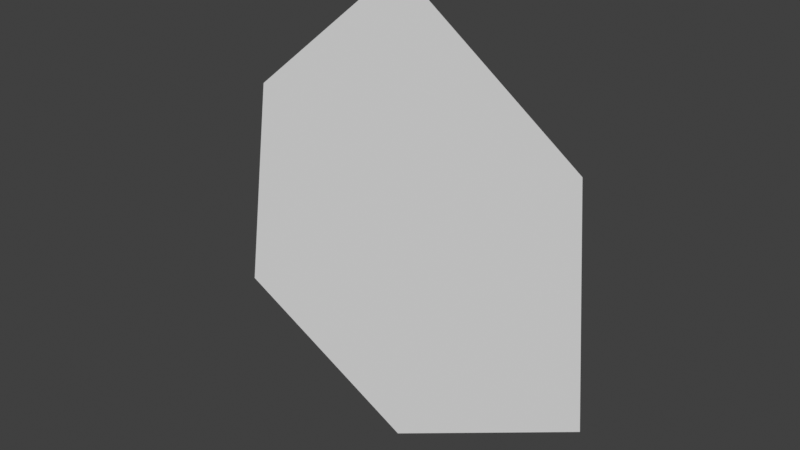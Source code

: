 # Source: torch_flame.blend  (saved by Blender 4.0.36; exported with 4.5.12 LTS)
import bpy
from mathutils import Matrix  # noqa: F401  (used for matrix-valued properties, if any)

bpy.ops.wm.read_factory_settings(use_empty=True)
scene = bpy.context.scene
scene.name = 'Scene'

# ---- collections
col_collection = bpy.data.collections.new('Collection'); scene.collection.children.link(col_collection)

# ---- materials (node trees are filled in below, after node groups)
mat_materials_objects_fire = bpy.data.materials.new('materials/objects/fire')

# ---- material node trees

# ---- world
world_world = bpy.data.worlds.new('World'); scene.world = world_world
world_world.use_nodes = True; world_world.node_tree.nodes.clear()
_N = world_world.node_tree.nodes; _L = world_world.node_tree.links
n0 = _N.new('ShaderNodeOutputWorld'); n0.name = 'World Output'; n0.location = (300, 300)
n1 = _N.new('ShaderNodeBackground'); n1.name = 'Background'; n1.location = (10, 300)
n1.inputs[0].default_value = (0.05088, 0.05088, 0.05088, 1.0)
_L.new(n1.outputs[0], n0.inputs[0])
n0.is_active_output = True
world_world.color = (0.05088, 0.05088, 0.05088)
world_world.use_sun_shadow = False
world_world.sun_shadow_jitter_overblur = 0.0

# ---- meshes
me_fire = bpy.data.meshes.new('fire')
me_fire.from_pydata([(-0.5142, -0.07278, -0.06663), (-0.005537, -0.07278, -0.3414), (-0.0009457, -0.07278, -0.026), (-0.002249, -0.07278, 0.8704), (0.5172, -0.07278, -0.07838), (0.4715, -0.07278, 0.5245), (-0.433, -0.07278, 0.5125), (0.2607, -0.07278, 0.2789), (0.26, -0.07278, -0.05239), (-0.2602, -0.07278, 0.2971), (-0.001791, -0.07278, 0.5556), (-0.003931, -0.07278, -0.2311), (-0.301, -0.07278, -0.04976)], [], [(0, 1, 11, 12), (2, 9, 12), (4, 8, 11, 1), (5, 7, 8, 4), (2, 10, 9), (5, 3, 10, 7), (8, 7, 2), (12, 11, 2), (9, 10, 3, 6), (12, 9, 6, 0), (7, 10, 2), (11, 8, 2)])
_uv = me_fire.uv_layers.new(name='UVMap')
_uv.uv.foreach_set('vector', [-0.03597, 0.2705, 0.4734, -0.004621, 0.475, 0.1379, 0.1775, 0.3255, 0.478, 0.4028, 0.3234, 0.605, 0.1775, 0.3255, 0.9968, 0.2587, 0.7393, 0.3303, 0.475, 0.1379, 0.4734, -0.004621, 0.7367, 0.7338, 0.6213, 0.5861, 0.7393, 0.3303, 0.9968, 0.2587, 0.478, 0.4028, 0.4771, 0.9258, 0.3234, 0.605, 0.7367, 0.7338, 0.4767, 1.209, 0.4771, 0.9258, 0.6213, 0.5861, 0.7393, 0.3303, 0.6213, 0.5861, 0.478, 0.4028, 0.1775, 0.3255, 0.475, 0.1379, 0.478, 0.4028, 0.3234, 0.605, 0.4771, 0.9258, 0.4767, 1.209, 0.2203, 0.7397, 0.1775, 0.3255, 0.3234, 0.605, 0.2203, 0.7397, -0.03597, 0.2705, 0.6213, 0.5861, 0.4771, 0.9258, 0.478, 0.4028, 0.475, 0.1379, 0.7393, 0.3303, 0.478, 0.4028])
_ca = me_fire.color_attributes.new('Color', 'BYTE_COLOR', 'CORNER')
_ca.data.foreach_set('color', [0.9911, 0.9911, 0.9911, 0.0, 1.0, 1.0, 1.0, 0.0, 0.0, 0.0, 0.0, 1.0, 0.0, 0.0, 0.0, 1.0, 0.0, 0.0, 0.0, 1.0, 0.0, 0.0, 0.0, 1.0, 0.0, 0.0, 0.0, 1.0, 1.0, 1.0, 1.0, 0.0, 0.0, 0.0, 0.0, 1.0, 0.0, 0.0, 0.0, 1.0, 1.0, 1.0, 1.0, 0.0, 1.0, 1.0, 1.0, 0.0, 0.0, 0.0, 0.0, 1.0, 0.0, 0.0, 0.0, 1.0, 1.0, 1.0, 1.0, 0.0, 0.0, 0.0, 0.0, 1.0, 0.0, 0.0, 0.0, 1.0, 0.0, 0.0, 0.0, 1.0, 1.0, 1.0, 1.0, 0.0, 1.0, 1.0, 1.0, 0.0, 0.0, 0.0, 0.0, 1.0, 0.0, 0.0, 0.0, 1.0, 0.0, 0.0, 0.0, 1.0, 0.0, 0.0, 0.0, 1.0, 0.0, 0.0, 0.0, 1.0, 0.0, 0.0, 0.0, 1.0, 0.0, 0.0, 0.0, 1.0, 0.0, 0.0, 0.0, 1.0, 0.0, 0.0, 0.0, 1.0, 0.0, 0.0, 0.0, 1.0, 1.0, 1.0, 1.0, 0.0, 1.0, 1.0, 1.0, 0.0, 0.0, 0.0, 0.0, 1.0, 0.0, 0.0, 0.0, 1.0, 1.0, 1.0, 1.0, 0.0, 0.9911, 0.9911, 0.9911, 0.0, 0.0, 0.0, 0.0, 1.0, 0.0, 0.0, 0.0, 1.0, 0.0, 0.0, 0.0, 1.0, 0.0, 0.0, 0.0, 1.0, 0.0, 0.0, 0.0, 1.0, 0.0, 0.0, 0.0, 1.0])
me_fire.materials.append(mat_materials_objects_fire)
me_fire.use_paint_bone_selection = False
me_fire.use_paint_mask_vertex = True
me_fire.update()

# ---- objects
ob_fire = bpy.data.objects.new('fire', me_fire)

# ---- transforms, parenting, visibility, modifiers, constraints
ob_fire.location = (0.0, 1.469e-08, 0.0)
ob_fire.show_wire = True

# ---- collection membership
col_collection.objects.link(ob_fire)

# ---- scene / render settings (as saved in the file)
scene.frame_start = 1; scene.frame_end = 250; scene.frame_set(1)
scene.render.engine = 'BLENDER_EEVEE_NEXT'
scene.cycles.sampling_pattern = 'TABULATED_SOBOL'
scene.view_settings.view_transform = 'Standard'
bpy.context.view_layer.update()

# ---- added for rendering (the .blend has no active camera and no usable light): camera, sun
cam_auto = bpy.data.cameras.new('AutoCamera')
cam_auto.lens = 50.0
cam_auto.sensor_width = 36.0
cam_auto.clip_end = 1000.0
ob_auto_camera = bpy.data.objects.new('AutoCamera', cam_auto)
scene.collection.objects.link(ob_auto_camera)
ob_auto_camera.location = (1.4738, -1.83955, 1.44237)
ob_auto_camera.rotation_euler = (1.09748, -7.21219e-08, 0.694738)
scene.camera = ob_auto_camera
light_auto_sun = bpy.data.lights.new('AutoSun', 'SUN')
light_auto_sun.energy = 3.0
light_auto_sun.angle = 0.0523599
ob_auto_sun = bpy.data.objects.new('AutoSun', light_auto_sun)
scene.collection.objects.link(ob_auto_sun)
ob_auto_sun.rotation_euler = (0.872665, 0.174533, 0.523599)
bpy.context.view_layer.update()

